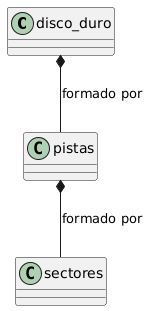

The diagram above was rendered by PlantUML. Its source (embedded in the PNG):
@startuml
class disco_duro
class pistas
class sectores
disco_duro *-- pistas: formado por
pistas *-- sectores: formado por
@enduml